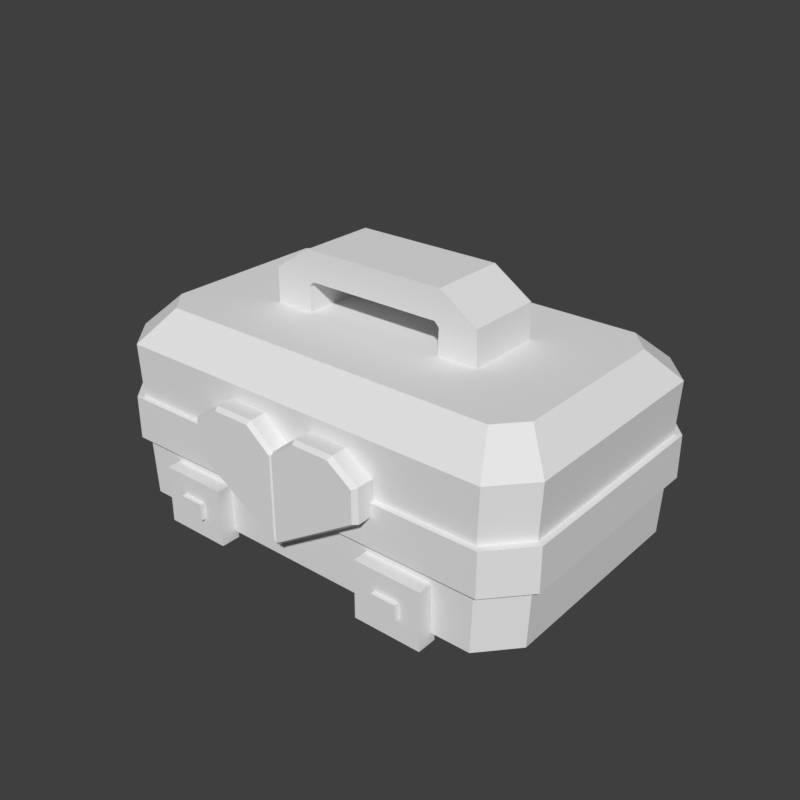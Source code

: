 # Source: pickup-medkit.blend  (saved by Blender 5.2.45; exported with 4.5.12 LTS)
import bpy
from mathutils import Matrix  # noqa: F401  (used for matrix-valued properties, if any)

bpy.ops.wm.read_factory_settings(use_empty=True)
scene = bpy.context.scene
scene.name = 'Scene'

# ---- world
world_preview = bpy.data.worlds.new('Preview'); scene.world = world_preview
world_preview.use_nodes = True; world_preview.node_tree.nodes.clear()
_N = world_preview.node_tree.nodes; _L = world_preview.node_tree.links
n0 = _N.new('ShaderNodeBackground'); n0.name = 'Background'; n0.location = (-200, 100)
n0.inputs[0].default_value = (0.05, 0.05, 0.05, 1.0)
n1 = _N.new('ShaderNodeOutputWorld'); n1.name = 'World Output'; n1.location = (200, 100)
_L.new(n0.outputs[0], n1.inputs[0])
n1.is_active_output = True
world_preview.color = (0.807, 0.807, 0.807)

# ---- meshes
me_prop = bpy.data.meshes.new('prop')
me_prop.from_pydata([(0.1333, 0.06333, 0.0), (0.1183, 0.08, 0.0), (-0.1183, 0.08, 0.0), (-0.1333, 0.06333, 0.0), (-0.1333, -0.06333, 0.0), (-0.1183, -0.08, 0.0), (0.1183, -0.08, 0.0), (0.1333, -0.06333, 0.0), (0.171, 0.08333, 0.02659), (0.1472, 0.11, 0.02659), (-0.1472, 0.11, 0.02659), (-0.171, 0.08333, 0.02659), (-0.171, -0.08333, 0.02659), (-0.1472, -0.11, 0.02659), (0.1472, -0.11, 0.02659), (0.171, -0.08333, 0.02659), (0.177, 0.08444, 0.1492), (0.1522, 0.1122, 0.1492), (-0.1522, 0.1122, 0.1492), (-0.177, 0.08444, 0.1492), (-0.177, -0.08444, 0.1492), (-0.1522, -0.1122, 0.1492), (0.1522, -0.1122, 0.1492), (0.177, -0.08444, 0.1492), (0.1551, 0.06556, 0.1728), (0.1372, 0.08556, 0.1728), (-0.1372, 0.08556, 0.1728), (-0.1551, 0.06556, 0.1728), (-0.1551, -0.06556, 0.1728), (-0.1372, -0.08556, 0.1728), (0.1372, -0.08556, 0.1728), (0.1551, -0.06556, 0.1728), (0.18, 0.08667, 0.07386), (0.1541, 0.1156, 0.07386), (-0.1541, 0.1156, 0.07386), (-0.18, 0.08667, 0.07386), (-0.18, -0.08667, 0.07386), (-0.1541, -0.1156, 0.07386), (0.1541, -0.1156, 0.07386), (0.18, -0.08667, 0.07386), (0.18, 0.08667, 0.1078), (0.1541, 0.1156, 0.1078), (-0.1541, 0.1156, 0.1078), (-0.18, 0.08667, 0.1078), (-0.18, -0.08667, 0.1078), (-0.1541, -0.1156, 0.1078), (0.1541, -0.1156, 0.1078), (0.18, -0.08667, 0.1078), (-0.06965, -0.11, 0.0979), (-0.06965, -0.11, 0.1226), (-0.05023, -0.11, 0.1364), (-0.02064, -0.11, 0.1364), (-0.001028, -0.11, 0.1206), (-0.001028, -0.11, 0.05532), (-0.001583, -0.11, 0.05463), (-0.0726, -0.1133, 0.09749), (-0.0726, -0.1133, 0.1241), (-0.05171, -0.1133, 0.1388), (-0.01989, -0.1133, 0.1388), (0.001193, -0.1133, 0.1219), (0.001193, -0.1133, 0.0517), (0.0005967, -0.1133, 0.05096), (-0.0726, -0.1267, 0.09749), (-0.0726, -0.1267, 0.1241), (-0.05171, -0.1267, 0.1388), (-0.01989, -0.1267, 0.1388), (0.001193, -0.1267, 0.1219), (0.001193, -0.1267, 0.0517), (0.0005967, -0.1267, 0.05096), (-0.06965, -0.13, 0.0979), (-0.06965, -0.13, 0.1226), (-0.05023, -0.13, 0.1364), (-0.02064, -0.13, 0.1364), (-0.001028, -0.13, 0.1206), (-0.001028, -0.13, 0.05532), (-0.001583, -0.13, 0.05463), (0.06965, -0.11, 0.0979), (0.06965, -0.11, 0.1226), (0.05023, -0.11, 0.1364), (0.02064, -0.11, 0.1364), (0.001028, -0.11, 0.1206), (0.001028, -0.11, 0.05532), (0.001583, -0.11, 0.05463), (0.0726, -0.1133, 0.09749), (0.0726, -0.1133, 0.1241), (0.05171, -0.1133, 0.1388), (0.01989, -0.1133, 0.1388), (-0.001193, -0.1133, 0.1219), (-0.001193, -0.1133, 0.0517), (-0.0005967, -0.1133, 0.05096), (0.0726, -0.1267, 0.09749), (0.0726, -0.1267, 0.1241), (0.05171, -0.1267, 0.1388), (0.01989, -0.1267, 0.1388), (-0.001193, -0.1267, 0.1219), (-0.001193, -0.1267, 0.0517), (-0.0005967, -0.1267, 0.05096), (0.06965, -0.13, 0.0979), (0.06965, -0.13, 0.1226), (0.05023, -0.13, 0.1364), (0.02064, -0.13, 0.1364), (0.001028, -0.13, 0.1206), (0.001028, -0.13, 0.05532), (0.001583, -0.13, 0.05463), (-0.06365, -0.1067, 0.0192), (-0.1173, -0.1067, 0.0192), (-0.1173, -0.1222, 0.0192), (-0.06365, -0.1222, 0.0192), (-0.06365, -0.1067, 0.06499), (-0.1173, -0.1067, 0.06499), (-0.1173, -0.1222, 0.06499), (-0.06365, -0.1222, 0.06499), (-0.08055, -0.12, 0.03545), (-0.1004, -0.12, 0.03545), (-0.1004, -0.1256, 0.03545), (-0.08055, -0.1256, 0.03545), (-0.08055, -0.12, 0.04874), (-0.1004, -0.12, 0.04874), (-0.1004, -0.1256, 0.04874), (-0.08055, -0.1256, 0.04874), (0.1173, -0.1067, 0.0192), (0.06365, -0.1067, 0.0192), (0.06365, -0.1222, 0.0192), (0.1173, -0.1222, 0.0192), (0.1173, -0.1067, 0.06499), (0.06365, -0.1067, 0.06499), (0.06365, -0.1222, 0.06499), (0.1173, -0.1222, 0.06499), (0.1004, -0.12, 0.03545), (0.08055, -0.12, 0.03545), (0.08055, -0.1256, 0.03545), (0.1004, -0.1256, 0.03545), (0.1004, -0.12, 0.04874), (0.08055, -0.12, 0.04874), (0.08055, -0.1256, 0.04874), (0.1004, -0.1256, 0.04874), (-0.06965, 0.11, 0.0979), (-0.06965, 0.11, 0.1226), (-0.05023, 0.11, 0.1364), (-0.02064, 0.11, 0.1364), (-0.001028, 0.11, 0.1206), (-0.001028, 0.11, 0.05532), (-0.001583, 0.11, 0.05463), (-0.0726, 0.1133, 0.09749), (-0.0726, 0.1133, 0.1241), (-0.05171, 0.1133, 0.1388), (-0.01989, 0.1133, 0.1388), (0.001193, 0.1133, 0.1219), (0.001193, 0.1133, 0.0517), (0.0005967, 0.1133, 0.05096), (-0.0726, 0.1267, 0.09749), (-0.0726, 0.1267, 0.1241), (-0.05171, 0.1267, 0.1388), (-0.01989, 0.1267, 0.1388), (0.001193, 0.1267, 0.1219), (0.001193, 0.1267, 0.0517), (0.0005967, 0.1267, 0.05096), (-0.06965, 0.13, 0.0979), (-0.06965, 0.13, 0.1226), (-0.05023, 0.13, 0.1364), (-0.02064, 0.13, 0.1364), (-0.001028, 0.13, 0.1206), (-0.001028, 0.13, 0.05532), (-0.001583, 0.13, 0.05463), (0.06965, 0.11, 0.0979), (0.06965, 0.11, 0.1226), (0.05023, 0.11, 0.1364), (0.02064, 0.11, 0.1364), (0.001028, 0.11, 0.1206), (0.001028, 0.11, 0.05532), (0.001583, 0.11, 0.05463), (0.0726, 0.1133, 0.09749), (0.0726, 0.1133, 0.1241), (0.05171, 0.1133, 0.1388), (0.01989, 0.1133, 0.1388), (-0.001193, 0.1133, 0.1219), (-0.001193, 0.1133, 0.0517), (-0.0005967, 0.1133, 0.05096), (0.0726, 0.1267, 0.09749), (0.0726, 0.1267, 0.1241), (0.05171, 0.1267, 0.1388), (0.01989, 0.1267, 0.1388), (-0.001193, 0.1267, 0.1219), (-0.001193, 0.1267, 0.0517), (-0.0005967, 0.1267, 0.05096), (0.06965, 0.13, 0.0979), (0.06965, 0.13, 0.1226), (0.05023, 0.13, 0.1364), (0.02064, 0.13, 0.1364), (0.001028, 0.13, 0.1206), (0.001028, 0.13, 0.05532), (0.001583, 0.13, 0.05463), (-0.06365, 0.1222, 0.0192), (-0.1173, 0.1222, 0.0192), (-0.1173, 0.1067, 0.0192), (-0.06365, 0.1067, 0.0192), (-0.06365, 0.1222, 0.06499), (-0.1173, 0.1222, 0.06499), (-0.1173, 0.1067, 0.06499), (-0.06365, 0.1067, 0.06499), (-0.08055, 0.1256, 0.03545), (-0.1004, 0.1256, 0.03545), (-0.1004, 0.12, 0.03545), (-0.08055, 0.12, 0.03545), (-0.08055, 0.1256, 0.04874), (-0.1004, 0.1256, 0.04874), (-0.1004, 0.12, 0.04874), (-0.08055, 0.12, 0.04874), (0.1173, 0.1222, 0.0192), (0.06365, 0.1222, 0.0192), (0.06365, 0.1067, 0.0192), (0.1173, 0.1067, 0.0192), (0.1173, 0.1222, 0.06499), (0.06365, 0.1222, 0.06499), (0.06365, 0.1067, 0.06499), (0.1173, 0.1067, 0.06499), (0.1004, 0.1256, 0.03545), (0.08055, 0.1256, 0.03545), (0.08055, 0.12, 0.03545), (0.1004, 0.12, 0.03545), (0.1004, 0.1256, 0.04874), (0.08055, 0.1256, 0.04874), (0.08055, 0.12, 0.04874), (0.1004, 0.12, 0.04874), (-0.05669, 0.03, 0.1684), (-0.08851, 0.03, 0.1684), (-0.08851, -0.03, 0.1684), (-0.05669, -0.03, 0.1684), (-0.05742, 0.03, 0.1929), (-0.08777, 0.03, 0.2), (-0.08777, -0.03, 0.2), (-0.05742, -0.03, 0.1929), (-0.05373, 0.03, 0.1965), (-0.05765, 0.03, 0.22), (-0.05765, -0.03, 0.22), (-0.05373, -0.03, 0.1965), (0.05373, 0.03, 0.1965), (0.05765, 0.03, 0.22), (0.05765, -0.03, 0.22), (0.05373, -0.03, 0.1965), (0.05742, 0.03, 0.1929), (0.08777, 0.03, 0.2), (0.08777, -0.03, 0.2), (0.05742, -0.03, 0.1929), (0.05669, 0.03, 0.1684), (0.08851, 0.03, 0.1684), (0.08851, -0.03, 0.1684), (0.05669, -0.03, 0.1684)], [], [(0, 1, 9, 8), (1, 2, 10, 9), (2, 3, 11, 10), (3, 4, 12, 11), (4, 5, 13, 12), (5, 6, 14, 13), (6, 7, 15, 14), (7, 0, 8, 15), (8, 9, 17, 16), (9, 10, 18, 17), (10, 11, 19, 18), (11, 12, 20, 19), (12, 13, 21, 20), (13, 14, 22, 21), (14, 15, 23, 22), (15, 8, 16, 23), (16, 17, 25, 24), (17, 18, 26, 25), (18, 19, 27, 26), (19, 20, 28, 27), (20, 21, 29, 28), (21, 22, 30, 29), (22, 23, 31, 30), (23, 16, 24, 31), (7, 6, 5, 4), (7, 4, 3, 2), (7, 2, 1, 0), (24, 25, 26, 27), (24, 27, 28, 29), (24, 29, 30, 31), (32, 33, 41, 40), (33, 34, 42, 41), (34, 35, 43, 42), (35, 36, 44, 43), (36, 37, 45, 44), (37, 38, 46, 45), (38, 39, 47, 46), (39, 32, 40, 47), (39, 38, 37, 36), (39, 36, 35, 34), (39, 34, 33, 32), (40, 41, 42, 43), (40, 43, 44, 45), (40, 45, 46, 47), (48, 55, 56, 49), (49, 56, 57, 50), (50, 57, 58, 51), (51, 58, 59, 52), (52, 59, 60, 53), (53, 60, 61, 54), (54, 61, 55, 48), (55, 62, 63, 56), (56, 63, 64, 57), (57, 64, 65, 58), (58, 65, 66, 59), (59, 66, 67, 60), (60, 67, 68, 61), (61, 68, 62, 55), (62, 69, 70, 63), (63, 70, 71, 64), (64, 71, 72, 65), (65, 72, 73, 66), (66, 73, 74, 67), (67, 74, 75, 68), (68, 75, 69, 62), (54, 51, 52, 53), (54, 49, 50, 51), (54, 48, 49), (69, 72, 71, 70), (69, 74, 73, 72), (69, 75, 74), (76, 77, 84, 83), (77, 78, 85, 84), (78, 79, 86, 85), (79, 80, 87, 86), (80, 81, 88, 87), (81, 82, 89, 88), (82, 76, 83, 89), (83, 84, 91, 90), (84, 85, 92, 91), (85, 86, 93, 92), (86, 87, 94, 93), (87, 88, 95, 94), (88, 89, 96, 95), (89, 83, 90, 96), (90, 91, 98, 97), (91, 92, 99, 98), (92, 93, 100, 99), (93, 94, 101, 100), (94, 95, 102, 101), (95, 96, 103, 102), (96, 90, 97, 103), (82, 81, 80, 79), (82, 79, 78, 77), (82, 77, 76), (97, 98, 99, 100), (97, 100, 101, 102), (97, 102, 103), (104, 105, 109, 108), (105, 106, 110, 109), (106, 107, 111, 110), (107, 104, 108, 111), (107, 106, 105, 104), (108, 109, 110, 111), (112, 113, 117, 116), (113, 114, 118, 117), (114, 115, 119, 118), (115, 112, 116, 119), (115, 114, 113, 112), (116, 117, 118, 119), (120, 121, 125, 124), (121, 122, 126, 125), (122, 123, 127, 126), (123, 120, 124, 127), (123, 122, 121, 120), (124, 125, 126, 127), (128, 129, 133, 132), (129, 130, 134, 133), (130, 131, 135, 134), (131, 128, 132, 135), (131, 130, 129, 128), (132, 133, 134, 135), (136, 137, 144, 143), (137, 138, 145, 144), (138, 139, 146, 145), (139, 140, 147, 146), (140, 141, 148, 147), (141, 142, 149, 148), (142, 136, 143, 149), (143, 144, 151, 150), (144, 145, 152, 151), (145, 146, 153, 152), (146, 147, 154, 153), (147, 148, 155, 154), (148, 149, 156, 155), (149, 143, 150, 156), (150, 151, 158, 157), (151, 152, 159, 158), (152, 153, 160, 159), (153, 154, 161, 160), (154, 155, 162, 161), (155, 156, 163, 162), (156, 150, 157, 163), (142, 141, 140, 139), (142, 139, 138, 137), (142, 137, 136), (157, 158, 159, 160), (157, 160, 161, 162), (157, 162, 163), (164, 171, 172, 165), (165, 172, 173, 166), (166, 173, 174, 167), (167, 174, 175, 168), (168, 175, 176, 169), (169, 176, 177, 170), (170, 177, 171, 164), (171, 178, 179, 172), (172, 179, 180, 173), (173, 180, 181, 174), (174, 181, 182, 175), (175, 182, 183, 176), (176, 183, 184, 177), (177, 184, 178, 171), (178, 185, 186, 179), (179, 186, 187, 180), (180, 187, 188, 181), (181, 188, 189, 182), (182, 189, 190, 183), (183, 190, 191, 184), (184, 191, 185, 178), (170, 167, 168, 169), (170, 165, 166, 167), (170, 164, 165), (185, 188, 187, 186), (185, 190, 189, 188), (185, 191, 190), (192, 193, 197, 196), (193, 194, 198, 197), (194, 195, 199, 198), (195, 192, 196, 199), (195, 194, 193, 192), (196, 197, 198, 199), (200, 201, 205, 204), (201, 202, 206, 205), (202, 203, 207, 206), (203, 200, 204, 207), (203, 202, 201, 200), (204, 205, 206, 207), (208, 209, 213, 212), (209, 210, 214, 213), (210, 211, 215, 214), (211, 208, 212, 215), (211, 210, 209, 208), (212, 213, 214, 215), (216, 217, 221, 220), (217, 218, 222, 221), (218, 219, 223, 222), (219, 216, 220, 223), (219, 218, 217, 216), (220, 221, 222, 223), (224, 225, 229, 228), (225, 226, 230, 229), (226, 227, 231, 230), (227, 224, 228, 231), (228, 229, 233, 232), (229, 230, 234, 233), (230, 231, 235, 234), (231, 228, 232, 235), (232, 233, 237, 236), (233, 234, 238, 237), (234, 235, 239, 238), (235, 232, 236, 239), (236, 237, 241, 240), (237, 238, 242, 241), (238, 239, 243, 242), (239, 236, 240, 243), (240, 241, 245, 244), (241, 242, 246, 245), (242, 243, 247, 246), (243, 240, 244, 247), (227, 226, 225, 224), (244, 245, 246, 247)])
me_prop.update()

# ---- objects
ob_prop = bpy.data.objects.new('prop', me_prop)

# ---- transforms, parenting, visibility, modifiers, constraints
ob_prop.location = (0.0, 0.0, 0.0)

# ---- collection membership
scene.collection.objects.link(ob_prop)

# ---- scene / render settings (as saved in the file)
scene.frame_start = 1; scene.frame_end = 250; scene.frame_set(1)
scene.render.engine = 'BLENDER_WORKBENCH'
scene.render.image_settings.color_mode = 'RGB'
scene.render.resolution_x = 384
scene.render.resolution_y = 384
scene.render.fps = 30
scene.render.bake_bias = 0.0
scene.render.bake_samples = 0
scene.render.compositor_device = 'GPU'
scene.eevee.use_volume_custom_range = False
scene.eevee.fast_gi_thickness_near = 0.1
scene.eevee.fast_gi_thickness_far = 0.0
scene.eevee.ray_tracing_options.screen_trace_thickness = 0.1
scene.view_settings.view_transform = 'Standard'
bpy.context.view_layer.update()

# ---- added for rendering (the .blend has no active camera and no usable light): camera, sun
cam_auto = bpy.data.cameras.new('AutoCamera')
cam_auto.lens = 50.0
cam_auto.sensor_width = 36.0
cam_auto.clip_end = 1000.0
ob_auto_camera = bpy.data.objects.new('AutoCamera', cam_auto)
scene.collection.objects.link(ob_auto_camera)
ob_auto_camera.location = (0.458523, -0.550228, 0.476819)
ob_auto_camera.rotation_euler = (1.09748, -7.21219e-08, 0.694738)
scene.camera = ob_auto_camera
light_auto_sun = bpy.data.lights.new('AutoSun', 'SUN')
light_auto_sun.energy = 3.0
light_auto_sun.angle = 0.0523599
ob_auto_sun = bpy.data.objects.new('AutoSun', light_auto_sun)
scene.collection.objects.link(ob_auto_sun)
ob_auto_sun.rotation_euler = (0.872665, 0.174533, 0.523599)
bpy.context.view_layer.update()

